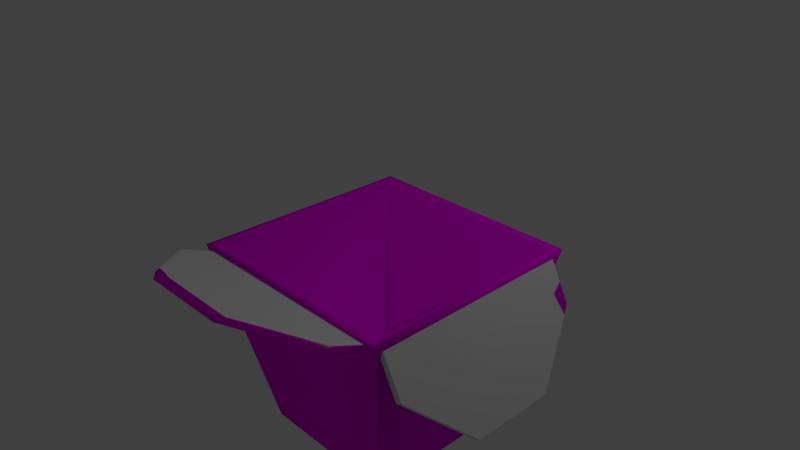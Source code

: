 # Source: schachtel.blend  (saved by Blender 2.78.0; exported with 4.5.12 LTS)
import bpy
from mathutils import Matrix  # noqa: F401  (used for matrix-valued properties, if any)

bpy.ops.wm.read_factory_settings(use_empty=True)
scene = bpy.context.scene
scene.name = 'Scene'

# ---- collections
col_collection_1 = bpy.data.collections.new('Collection 1'); scene.collection.children.link(col_collection_1)

# ---- images (referenced by path relative to the original .blend; pixels are not part of the script)
import os
ASSET_DIR = os.environ.get("B2B_ASSET_DIR", "")  # directory of the original .blend (textures are referenced by path, not embedded)
HERE = os.path.dirname(os.path.abspath(__file__))  # packed textures are extracted next to this script under _unpacked/

def load_image(name, relpath, width, height, colorspace="sRGB"):
    """Load a texture the original file referenced (path relative to the .blend, or extracted next to this script)."""
    p = next((c for c in (os.path.join(HERE, relpath), os.path.join(ASSET_DIR, relpath)) if relpath and os.path.exists(c)), "")
    if p:
        img = bpy.data.images.load(p, check_existing=True)
        img.name = name
    else:  # same state as the original file: an image datablock whose file is absent (Cycles renders it pink)
        img = bpy.data.images.new(name, width, height)
        img.source = "FILE"
        img.filepath = "//" + (relpath or name)
    img.colorspace_settings.name = colorspace
    return img
img_schachtel_png = load_image('schachtel.png', 'schachtel.png', 1024, 1024, 'sRGB')

# ---- materials (node trees are filled in below, after node groups)
mat_material_001 = bpy.data.materials.new('Material.001')
mat_material_001.alpha_threshold = 0.0
mat_material_001.roughness = 0.5

# ---- material node trees
mat_material_001.use_nodes = True; mat_material_001.node_tree.nodes.clear()
_N = mat_material_001.node_tree.nodes; _L = mat_material_001.node_tree.links
n0 = _N.new('ShaderNodeOutputMaterial'); n0.name = 'Material Output'; n0.location = (300, 300)
n1 = _N.new('ShaderNodeBsdfDiffuse'); n1.name = 'Diffuse BSDF'; n1.location = (10, 300)
n2 = _N.new('ShaderNodeTexImage'); n2.name = 'Image Texture'; n2.location = (-180, 300)
n2.width = 140
n2.image = img_schachtel_png
_L.new(n1.outputs[0], n0.inputs[0])
_L.new(n2.outputs[0], n1.inputs[0])
n0.is_active_output = True

# ---- world
world_world = bpy.data.worlds.new('World'); scene.world = world_world
world_world.color = (0.05088, 0.05088, 0.05088)
world_world.use_sun_shadow = False
world_world.sun_shadow_jitter_overblur = 0.0
world_world.cycles.sampling_method = 'MANUAL'

# ---- cameras
cam_camera = bpy.data.cameras.new('Camera')
cam_camera.clip_end = 100.0
cam_camera.lens = 35.0
cam_camera.sensor_width = 32.0
cam_camera.sensor_height = 18.0
cam_camera.ortho_scale = 7.314
cam_camera.dof.focus_distance = 0.0

# ---- lights
light_lamp = bpy.data.lights.new('Lamp', 'POINT')
light_lamp.transmission_factor = 0.0
light_lamp.cutoff_distance = 30.0
light_lamp.energy = 100.0
light_lamp.shadow_buffer_clip_start = 1.001
light_lamp.shadow_soft_size = 0.1
light_lamp.shadow_maximum_resolution = 0.006
light_lamp.use_absolute_resolution = True

# ---- meshes
me_cylinder_015 = bpy.data.meshes.new('Cylinder.015')
me_cylinder_015.from_pydata([(0.7071, -0.7071, -1.0), (0.7071, -0.7071, 1.0), (-8.742e-08, -1.0, -1.0), (-8.742e-08, -1.0, 1.0), (-0.7071, -0.7071, -1.0), (-0.7071, -0.7071, 1.0), (-1.0, 1.192e-08, -1.0), (-1.0, 1.192e-08, 1.0), (0.8536, -0.3536, -1.0), (0.8536, -0.3536, 1.0), (-0.8536, 0.3536, -1.0), (-0.8536, 0.3536, 1.0)], [], [(8, 9, 1, 0), (0, 1, 3, 2), (2, 3, 5, 4), (4, 5, 7, 6), (8, 10, 11, 9), (6, 7, 11, 10), (9, 11, 7, 5, 3, 1), (10, 8, 0, 2, 4, 6)])
me_cylinder_015.use_remesh_preserve_volume = False
me_cylinder_015.use_remesh_preserve_attributes = False
me_cylinder_015.use_mirror_vertex_groups = False
me_cylinder_015.update()
me_cylinder_018 = bpy.data.meshes.new('Cylinder.018')
me_cylinder_018.from_pydata([(0.7071, -0.7071, -1.0), (0.7071, -0.7071, 1.0), (-8.742e-08, -1.0, -1.0), (-8.742e-08, -1.0, 1.0), (-0.7071, -0.7071, -1.0), (-0.7071, -0.7071, 1.0), (-1.0, 1.192e-08, -1.0), (-1.0, 1.192e-08, 1.0), (0.8536, -0.3536, -1.0), (0.8536, -0.3536, 1.0), (-0.8536, 0.3536, -1.0), (-0.8536, 0.3536, 1.0)], [], [(8, 9, 1, 0), (0, 1, 3, 2), (2, 3, 5, 4), (4, 5, 7, 6), (8, 10, 11, 9), (6, 7, 11, 10), (9, 11, 7, 5, 3, 1), (10, 8, 0, 2, 4, 6)])
me_cylinder_018.use_remesh_preserve_volume = False
me_cylinder_018.use_remesh_preserve_attributes = False
me_cylinder_018.use_mirror_vertex_groups = False
me_cylinder_018.update()
me_cylinder_019 = bpy.data.meshes.new('Cylinder.019')
me_cylinder_019.from_pydata([(0.7071, -0.7071, -1.0), (0.7071, -0.7071, 1.0), (-8.742e-08, -1.0, -1.0), (-8.742e-08, -1.0, 1.0), (-0.7071, -0.7071, -1.0), (-0.7071, -0.7071, 1.0), (-1.0, 1.192e-08, -1.0), (-1.0, 1.192e-08, 1.0), (0.8536, -0.3536, -1.0), (0.8536, -0.3536, 1.0), (-0.8536, 0.3536, -1.0), (-0.8536, 0.3536, 1.0)], [], [(8, 9, 1, 0), (0, 1, 3, 2), (2, 3, 5, 4), (4, 5, 7, 6), (8, 10, 11, 9), (6, 7, 11, 10), (9, 11, 7, 5, 3, 1), (10, 8, 0, 2, 4, 6)])
me_cylinder_019.use_remesh_preserve_volume = False
me_cylinder_019.use_remesh_preserve_attributes = False
me_cylinder_019.use_mirror_vertex_groups = False
me_cylinder_019.update()
me_cylinder_020 = bpy.data.meshes.new('Cylinder.020')
me_cylinder_020.from_pydata([(0.7071, -0.7071, -1.0), (0.7071, -0.7071, 1.0), (-8.742e-08, -1.0, -1.0), (-8.742e-08, -1.0, 1.0), (-0.7071, -0.7071, -1.0), (-0.7071, -0.7071, 1.0), (-1.0, 1.192e-08, -1.0), (-1.0, 1.192e-08, 1.0), (0.8536, -0.3536, -1.0), (0.8536, -0.3536, 1.0), (-0.8536, 0.3536, -1.0), (-0.8536, 0.3536, 1.0)], [], [(8, 9, 1, 0), (0, 1, 3, 2), (2, 3, 5, 4), (4, 5, 7, 6), (8, 10, 11, 9), (6, 7, 11, 10), (9, 11, 7, 5, 3, 1), (10, 8, 0, 2, 4, 6)])
me_cylinder_020.use_remesh_preserve_volume = False
me_cylinder_020.use_remesh_preserve_attributes = False
me_cylinder_020.use_mirror_vertex_groups = False
me_cylinder_020.update()
me_cube_015 = bpy.data.meshes.new('Cube.015')
me_cube_015.from_pydata([(1.152, -1.644, 1.059), (1.151, -1.616, 1.12), (0.4808, -2.263, 1.304), (0.4805, -2.235, 1.365), (-0.4683, -2.265, 1.301), (-0.4685, -2.237, 1.362), (-1.14, -1.649, 1.052), (-1.14, -1.621, 1.113), (1.147, 1.403, 0.4904), (1.147, 1.335, 0.4697), (0.47, 1.609, -0.1023), (0.47, 1.542, -0.1229), (-0.479, 1.607, -0.09488), (-0.479, 1.539, -0.1156), (-1.144, 1.396, 0.5083), (-1.144, 1.329, 0.4876), (1.151, 1.255, 0.9132), (1.48, -1.151, 0.5244), (1.417, -1.151, 0.4936), (1.787, -0.4741, -0.02851), (1.724, -0.4741, -0.05929), (1.783, 0.4749, -0.02162), (1.72, 0.4749, -0.05239), (1.471, 1.14, 0.5411), (1.408, 1.14, 0.5103), (1.261, -1.155, 0.9189), (-1.404, -1.151, 0.4902), (-1.467, -1.151, 0.5199), (-1.7, -0.4741, -0.06817), (-1.763, -0.4741, -0.03854), (-1.696, 0.4749, -0.0612), (-1.76, 0.4749, -0.03157), (-1.395, 1.14, 0.5071), (-1.459, 1.14, 0.5367), (-1.256, -1.155, 0.9182), (-0.8184, -0.8184, -0.6337), (-0.8184, 0.8184, -0.6337), (0.8184, -0.8184, -0.6337), (0.8184, 0.8184, -0.6337), (-0.8184, -0.8184, -1.0), (-1.268, -1.268, 1.0), (-0.8184, 0.8184, -1.0), (-1.268, 1.268, 1.0), (0.8184, -0.8184, -1.0), (1.268, -1.268, 1.0), (0.8184, 0.8184, -1.0), (1.268, 1.268, 1.0), (1.186, -1.186, 1.0), (-1.186, -1.186, 1.0), (-1.186, 1.186, 1.0), (1.186, 1.186, 1.0), (-1.228, -1.154, 0.8216), (-1.249, -1.155, 0.9149), (-1.252, 1.136, 0.9267), (-1.228, 1.137, 0.8216), (-1.252, 0.002272, 0.9267), (1.23, -1.155, 0.8298), (1.249, -1.155, 0.913), (1.23, 1.137, 0.8298), (1.253, 1.136, 0.9324), (1.253, 0.7081, 0.9324), (-1.141, 1.222, 0.7942), (-1.14, 1.251, 0.9246), (-0.311, 1.251, 0.9246), (1.15, 1.222, 0.7942), (1.151, 1.248, 0.9111), (-1.14, -1.262, 0.9695), (-1.14, -1.244, 0.8899), (1.151, -1.264, 0.9796), (1.151, -1.246, 0.9001)], [], [(0, 1, 3, 2), (2, 3, 5, 4), (4, 5, 7, 6), (6, 7, 66, 67), (16, 65, 64, 9, 8), (8, 9, 11, 10), (10, 11, 13, 12), (12, 13, 15, 14), (16, 63, 65), (14, 15, 61, 62), (25, 57, 56, 18, 17), (17, 18, 20, 19), (19, 20, 22, 21), (21, 22, 24, 23), (25, 60, 57), (23, 24, 58, 59), (26, 27, 29, 28), (28, 29, 31, 30), (30, 31, 33, 32), (32, 33, 53, 54), (34, 55, 53, 33, 31, 29, 27), (35, 36, 49, 48), (36, 38, 50, 49), (38, 37, 47, 50), (37, 35, 48, 47), (36, 35, 37, 38), (39, 40, 52, 51, 54, 42, 41), (41, 42, 61, 64, 65, 46, 45), (45, 46, 58, 56, 57, 44, 43), (43, 44, 69, 67, 66, 40, 39), (41, 45, 43, 39), (46, 50, 47, 48, 40, 44), (40, 48, 49, 50, 46, 42), (51, 52, 34, 27, 26), (54, 51, 26, 28, 30, 32), (52, 55, 34), (42, 54, 53, 55, 52, 40), (59, 60, 25, 17, 19, 21, 23), (56, 58, 24, 22, 20, 18), (44, 57, 60, 59, 58, 46), (62, 63, 16, 8, 10, 12, 14), (46, 65, 63, 62, 61, 42), (64, 61, 15, 13, 11, 9), (67, 69, 0, 2, 4, 6), (69, 68, 1, 0), (40, 66, 68, 69, 44), (68, 66, 7, 5, 3, 1)])
me_cube_015.polygons.foreach_set('use_smooth', [True] * 47)
_uv = me_cube_015.uv_layers.new(name='UVMap')
_uv.uv.foreach_set('vector', [0.6912, 0.3873, 0.6864, 0.3877, 0.687, 0.3352, 0.6918, 0.3348, 0.797, 0.6626, 0.8012, 0.6626, 0.8012, 0.7384, 0.797, 0.7384, 0.6917, 0.5088, 0.687, 0.5085, 0.6864, 0.456, 0.6912, 0.4564, 0.6912, 0.4564, 0.6864, 0.456, 0.6869, 0.4251, 0.6917, 0.4215, 0.6978, 0.4257, 0.6983, 0.4257, 0.7028, 0.4338, 0.7026, 0.4613, 0.6976, 0.4614, 0.6976, 0.4614, 0.7026, 0.4613, 0.7028, 0.5129, 0.6977, 0.5131, 0.7832, 0.6626, 0.788, 0.6626, 0.788, 0.7384, 0.7832, 0.7384, 0.692, 0.4256, 0.697, 0.4258, 0.6969, 0.4785, 0.6918, 0.4783, 0.4413, 0.4579, 0.4418, 0.3412, 0.4418, 0.458, 0.6918, 0.4783, 0.6969, 0.4785, 0.697, 0.5044, 0.6921, 0.5135, 0.6985, 0.3348, 0.6995, 0.3348, 0.7034, 0.34, 0.7026, 0.3706, 0.6976, 0.3708, 0.6976, 0.3708, 0.7026, 0.3706, 0.7034, 0.4255, 0.6984, 0.4257, 0.7925, 0.6626, 0.797, 0.6627, 0.797, 0.7384, 0.7925, 0.7384, 0.778, 0.7488, 0.773, 0.7484, 0.7727, 0.698, 0.7777, 0.6984, 0.6864, 0.3348, 0.6864, 0.4836, 0.6856, 0.3348, 0.7777, 0.6984, 0.7727, 0.698, 0.7729, 0.6689, 0.778, 0.6626, 0.6968, 0.3899, 0.6918, 0.3897, 0.6926, 0.3348, 0.6976, 0.335, 0.788, 0.6627, 0.7925, 0.6626, 0.7925, 0.7384, 0.788, 0.7384, 0.7782, 0.663, 0.7832, 0.6626, 0.783, 0.713, 0.778, 0.7133, 0.778, 0.7133, 0.783, 0.713, 0.7832, 0.7482, 0.7781, 0.7417, 0.6404, 0.7532, 0.641, 0.8456, 0.641, 0.9362, 0.6137, 0.9365, 0.5738, 0.8834, 0.5734, 0.8076, 0.6125, 0.7536, 0.8151, 0.9307, 0.8151, 0.8, 0.931, 0.7706, 0.931, 0.96, 0.2827, 0.1435, 0.2827, 0.2742, 0.169, 0.3036, 0.169, 0.1142, 0.414, 0.8965, 0.414, 0.7658, 0.5298, 0.7364, 0.5298, 0.9258, 0.7874, 0.8002, 0.7874, 0.9309, 0.6701, 0.9602, 0.6701, 0.7708, 0.396, 0.9381, 0.0265, 0.9381, 0.02651, 0.3394, 0.396, 0.3394, 0.0159, 0.3613, 0.4294, 0.2109, 0.4118, 0.2488, 0.3925, 0.249, 0.3925, 1.015, 0.4294, 1.059, 0.01591, 0.9086, 0.0173, 0.3658, 0.4363, 0.2193, 0.3932, 0.2607, 0.3932, 1.006, 0.4177, 1.007, 0.4363, 1.045, 0.0173, 0.8984, 0.007945, 0.3693, 0.4373, 0.2207, 0.4008, 0.2642, 0.4008, 1.022, 0.4187, 1.022, 0.4373, 1.059, 0.007945, 0.9103, 0.02005, 0.3847, 0.4093, 0.2411, 0.3898, 0.2785, 0.3879, 1.01, 0.4034, 1.01, 0.4093, 1.051, 0.02005, 0.907, 0.9566, 0.3294, 0.9566, 0.4601, 0.8396, 0.46, 0.8396, 0.3294, 0.5003, 0.05863, 0.4944, 0.06521, 0.3249, 0.06521, 0.3249, 0.2546, 0.319, 0.2612, 0.319, 0.05863, 0.3223, 0.2523, 0.3282, 0.2457, 0.4978, 0.2457, 0.4978, 0.05632, 0.5037, 0.04974, 0.5036, 0.2523, 0.6976, 0.4197, 0.6933, 0.4256, 0.6927, 0.4256, 0.6918, 0.3897, 0.6968, 0.3899, 0.6077, 0.09368, 0.6077, 0.2767, 0.5836, 0.2764, 0.5431, 0.2223, 0.5436, 0.1465, 0.5848, 0.09341, 0.685, 0.4272, 0.6856, 0.3348, 0.6856, 0.4272, 0.4413, 0.5438, 0.4285, 0.5333, 0.436, 0.5332, 0.436, 0.4427, 0.4352, 0.3502, 0.4413, 0.3412, 0.7497, 0.5788, 0.7497, 0.613, 0.7488, 0.7618, 0.7211, 0.7615, 0.6822, 0.7074, 0.6827, 0.6317, 0.7222, 0.5785, 0.7684, 0.1219, 0.7684, 0.3049, 0.7451, 0.3052, 0.7042, 0.252, 0.7037, 0.1763, 0.7439, 0.1222, 0.8029, 0.3294, 0.7967, 0.3203, 0.798, 0.1715, 0.798, 0.1373, 0.7907, 0.1373, 0.8029, 0.1268, 0.6621, 0.5258, 0.5788, 0.5258, 0.4321, 0.5233, 0.4325, 0.4305, 0.5004, 0.3005, 0.5957, 0.3021, 0.6625, 0.4344, 0.8013, 0.5319, 0.7949, 0.5226, 0.7959, 0.4058, 0.7959, 0.3396, 0.7866, 0.3395, 0.8013, 0.3294, 0.4212, 0.3257, 0.6616, 0.3257, 0.662, 0.3907, 0.5921, 0.5183, 0.4925, 0.5199, 0.4215, 0.3944, 0.4275, 0.5141, 0.6986, 0.5141, 0.6988, 0.5902, 0.6195, 0.7085, 0.5072, 0.7091, 0.4276, 0.5915, 0.6918, 0.4215, 0.6869, 0.418, 0.6864, 0.3877, 0.6912, 0.3873, 0.659, 0.3294, 0.6568, 0.3191, 0.6575, 0.1361, 0.6518, 0.1361, 0.659, 0.1268, 0.4287, 0.5135, 0.7038, 0.5135, 0.7037, 0.5864, 0.623, 0.7112, 0.509, 0.7106, 0.4286, 0.585])
me_cube_015.materials.append(mat_material_001)
me_cube_015.use_remesh_preserve_volume = False
me_cube_015.use_remesh_preserve_attributes = False
me_cube_015.use_mirror_vertex_groups = False
me_cube_015.update()

# ---- objects
ob_lamp = bpy.data.objects.new('Lamp', light_lamp)
ob_camera = bpy.data.objects.new('Camera', cam_camera)
ob_cylinder_015 = bpy.data.objects.new('Cylinder.015', me_cylinder_015)
ob_cylinder_017 = bpy.data.objects.new('Cylinder.017', me_cylinder_018)
ob_cylinder_018 = bpy.data.objects.new('Cylinder.018', me_cylinder_019)
ob_cylinder_019 = bpy.data.objects.new('Cylinder.019', me_cylinder_020)
ob_cube_014 = bpy.data.objects.new('Cube.014', me_cube_015)

# ---- transforms, parenting, visibility, modifiers, constraints
ob_lamp.location = (4.076, 1.005, 5.904)
ob_lamp.rotation_euler = (0.6503, 0.05522, 1.866)
ob_lamp.lock_rotations_4d = False
ob_lamp.empty_display_type = 'ARROWS'
ob_lamp.color = (0.0, 0.0, 0.0, 0.0)
ob_lamp.lineart.crease_threshold = 0.0
ob_camera.location = (7.481, -6.508, 5.344)
ob_camera.rotation_euler = (1.109, 0.0, 0.8149)
ob_camera.lock_rotations_4d = False
ob_camera.empty_display_type = 'ARROWS'
ob_camera.color = (0.0, 0.0, 0.0, 0.0)
ob_camera.display_type = 'WIRE'
ob_camera.lineart.crease_threshold = 0.0
ob_cylinder_015.location = (1.711, -2.489, 1.136)
ob_cylinder_015.rotation_euler = (-0.3763, 0.1474, 0.3659)
ob_cylinder_015.scale = (1.24, 1.24, 0.03553)
ob_cylinder_015.lineart.crease_threshold = 0.0
ob_cylinder_017.location = (1.711, -0.0744, 1.136)
ob_cylinder_017.rotation_euler = (-4.374, -0.3641, -0.1247)
ob_cylinder_017.scale = (1.24, 1.24, 0.03553)
ob_cylinder_017.lineart.crease_threshold = 0.0
ob_cylinder_018.location = (0.4858, -1.303, 1.136)
ob_cylinder_018.rotation_euler = (1.079, -0.3421, -1.393)
ob_cylinder_018.scale = (1.24, 1.24, 0.03553)
ob_cylinder_018.lineart.crease_threshold = 0.0
ob_cylinder_019.location = (2.931, -1.303, 1.136)
ob_cylinder_019.rotation_euler = (2.083, -0.3386, -1.755)
ob_cylinder_019.scale = (1.24, 1.24, 0.03553)
ob_cylinder_019.lineart.crease_threshold = 0.0
ob_cube_014.location = (1.706, -1.293, 0.163)
ob_cube_014.scale = (1.0, 1.0, 1.067)
ob_cube_014.lineart.crease_threshold = 0.0

# ---- collection membership
col_collection_1.objects.link(ob_lamp)
col_collection_1.objects.link(ob_camera)
col_collection_1.objects.link(ob_cylinder_015)
col_collection_1.objects.link(ob_cylinder_017)
col_collection_1.objects.link(ob_cylinder_018)
col_collection_1.objects.link(ob_cylinder_019)
col_collection_1.objects.link(ob_cube_014)

# ---- scene / render settings (as saved in the file)
scene.camera = ob_camera
scene.frame_start = 1; scene.frame_end = 250; scene.frame_set(1)
scene.render.engine = 'CYCLES'
scene.render.resolution_percentage = 50
scene.render.dither_intensity = 0.0
scene.cycles.use_denoising = False
scene.cycles.samples = 128
scene.cycles.sampling_pattern = 'TABULATED_SOBOL'
scene.cycles.light_sampling_threshold = 0.0
scene.cycles.use_adaptive_sampling = False
scene.cycles.use_light_tree = False
scene.cycles.blur_glossy = 0.0
scene.cycles.sample_clamp_indirect = 0.0
scene.view_settings.view_transform = 'Standard'
bpy.context.view_layer.update()
